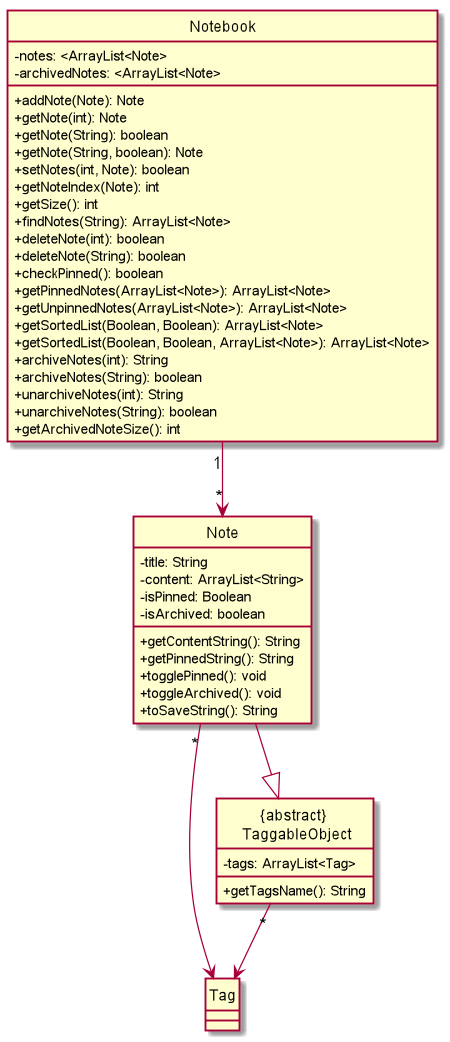

The diagram above was rendered by PlantUML. Its source (embedded in the PNG):
@startuml

hide circle
skinparam classAttributeIconSize 0

Note --|> "{abstract} \n TaggableObject"
Notebook "1" --> "*" Note
Note "*"-> Tag
"{abstract} \n TaggableObject" "*" --> Tag

class Notebook {
-notes: <ArrayList<Note>
-archivedNotes: <ArrayList<Note>
+addNote(Note): Note
+getNote(int): Note
+getNote(String): boolean
+getNote(String, boolean): Note
+setNotes(int, Note): boolean
+getNoteIndex(Note): int
+getSize(): int
+findNotes(String): ArrayList<Note>
+deleteNote(int): boolean
+deleteNote(String): boolean
+checkPinned(): boolean
+getPinnedNotes(ArrayList<Note>): ArrayList<Note>
+getUnpinnedNotes(ArrayList<Note>): ArrayList<Note>
+getSortedList(Boolean, Boolean): ArrayList<Note>
+getSortedList(Boolean, Boolean, ArrayList<Note>): ArrayList<Note>
+archiveNotes(int): String
+archiveNotes(String): boolean
+unarchiveNotes(int): String
+unarchiveNotes(String): boolean
+getArchivedNoteSize(): int
}

class Note {
-title: String
-content: ArrayList<String>
-isPinned: Boolean
-isArchived: boolean
+getContentString(): String
+getPinnedString(): String
+togglePinned(): void
+toggleArchived(): void
+toSaveString(): String
}

class "{abstract} \n TaggableObject" {
-tags: ArrayList<Tag>
+getTagsName(): String
}

@enduml